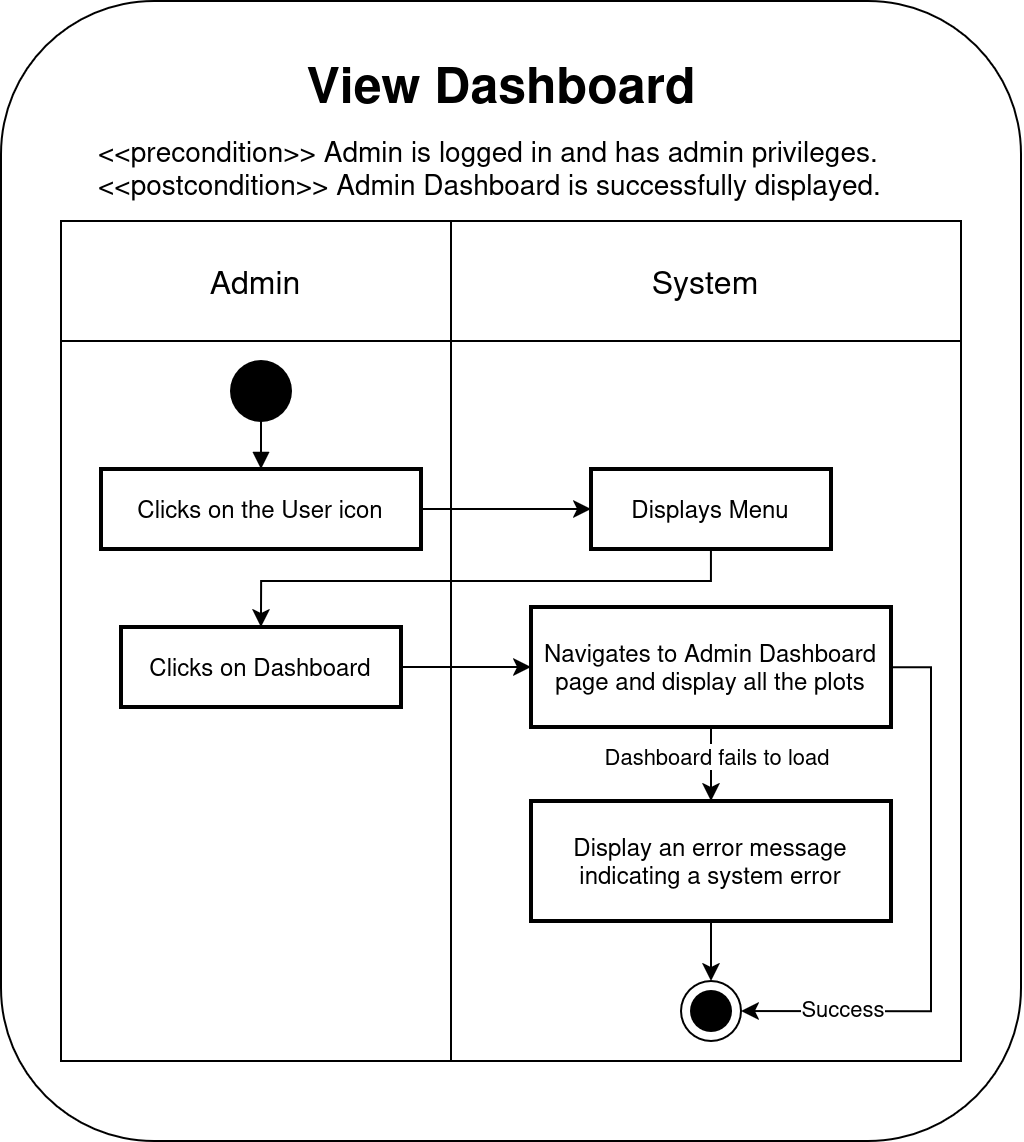

The diagram above was exported from draw.io. Its source (the exported page's mxGraphModel, read from the mxfile embedded in the PNG):
<mxGraphModel dx="683" dy="-4476" grid="1" gridSize="10" guides="1" tooltips="1" connect="1" arrows="1" fold="1" page="1" pageScale="1" pageWidth="850" pageHeight="1100" math="0" shadow="0">
  <root>
    <mxCell id="0" />
    <mxCell id="1" parent="0" />
    <mxCell id="0wlNtM-fJUtgmc53haC7-63" value="" style="rounded=1;whiteSpace=wrap;html=1;" parent="1" vertex="1">
      <mxGeometry x="930" y="6390" width="510" height="570" as="geometry" />
    </mxCell>
    <mxCell id="VsrNMOngdVZ6BbDg4FHP-35" value="" style="whiteSpace=wrap;strokeWidth=1;" vertex="1" parent="1">
      <mxGeometry x="1155" y="6560" width="255" height="360" as="geometry" />
    </mxCell>
    <mxCell id="VsrNMOngdVZ6BbDg4FHP-2" value="" style="whiteSpace=wrap;strokeWidth=1;" vertex="1" parent="1">
      <mxGeometry x="960" y="6560" width="195" height="360" as="geometry" />
    </mxCell>
    <mxCell id="VsrNMOngdVZ6BbDg4FHP-18" style="edgeStyle=orthogonalEdgeStyle;rounded=0;orthogonalLoop=1;jettySize=auto;html=1;" edge="1" parent="1" source="VsrNMOngdVZ6BbDg4FHP-4" target="VsrNMOngdVZ6BbDg4FHP-6">
      <mxGeometry relative="1" as="geometry" />
    </mxCell>
    <mxCell id="VsrNMOngdVZ6BbDg4FHP-4" value="Clicks on the User icon" style="whiteSpace=wrap;strokeWidth=2;" vertex="1" parent="1">
      <mxGeometry x="980" y="6624" width="160" height="40" as="geometry" />
    </mxCell>
    <mxCell id="VsrNMOngdVZ6BbDg4FHP-20" style="edgeStyle=orthogonalEdgeStyle;rounded=0;orthogonalLoop=1;jettySize=auto;html=1;" edge="1" parent="1" source="VsrNMOngdVZ6BbDg4FHP-5" target="VsrNMOngdVZ6BbDg4FHP-7">
      <mxGeometry relative="1" as="geometry" />
    </mxCell>
    <mxCell id="VsrNMOngdVZ6BbDg4FHP-5" value="Clicks on Dashboard" style="whiteSpace=wrap;strokeWidth=2;" vertex="1" parent="1">
      <mxGeometry x="990" y="6703" width="140" height="40" as="geometry" />
    </mxCell>
    <mxCell id="VsrNMOngdVZ6BbDg4FHP-19" style="edgeStyle=orthogonalEdgeStyle;rounded=0;orthogonalLoop=1;jettySize=auto;html=1;entryX=0.5;entryY=0;entryDx=0;entryDy=0;" edge="1" parent="1" source="VsrNMOngdVZ6BbDg4FHP-6" target="VsrNMOngdVZ6BbDg4FHP-5">
      <mxGeometry relative="1" as="geometry">
        <mxPoint x="1021" y="6703" as="targetPoint" />
        <Array as="points">
          <mxPoint x="1285" y="6680" />
          <mxPoint x="1060" y="6680" />
        </Array>
      </mxGeometry>
    </mxCell>
    <mxCell id="VsrNMOngdVZ6BbDg4FHP-6" value="Displays Menu" style="whiteSpace=wrap;strokeWidth=2;" vertex="1" parent="1">
      <mxGeometry x="1225" y="6624" width="120" height="40" as="geometry" />
    </mxCell>
    <mxCell id="VsrNMOngdVZ6BbDg4FHP-22" style="edgeStyle=orthogonalEdgeStyle;rounded=0;orthogonalLoop=1;jettySize=auto;html=1;" edge="1" parent="1" source="VsrNMOngdVZ6BbDg4FHP-7" target="VsrNMOngdVZ6BbDg4FHP-8">
      <mxGeometry relative="1" as="geometry" />
    </mxCell>
    <mxCell id="VsrNMOngdVZ6BbDg4FHP-24" value="Dashboard fails to load" style="edgeLabel;html=1;align=center;verticalAlign=middle;resizable=0;points=[];" vertex="1" connectable="0" parent="VsrNMOngdVZ6BbDg4FHP-22">
      <mxGeometry x="-0.7398" y="-1" relative="1" as="geometry">
        <mxPoint x="3" y="9" as="offset" />
      </mxGeometry>
    </mxCell>
    <mxCell id="VsrNMOngdVZ6BbDg4FHP-30" style="edgeStyle=orthogonalEdgeStyle;rounded=0;orthogonalLoop=1;jettySize=auto;html=1;entryX=1;entryY=0.5;entryDx=0;entryDy=0;" edge="1" parent="1" source="VsrNMOngdVZ6BbDg4FHP-7" target="VsrNMOngdVZ6BbDg4FHP-26">
      <mxGeometry relative="1" as="geometry">
        <Array as="points">
          <mxPoint x="1395" y="6723" />
          <mxPoint x="1395" y="6895" />
        </Array>
      </mxGeometry>
    </mxCell>
    <mxCell id="VsrNMOngdVZ6BbDg4FHP-31" value="&lt;div&gt;Success&lt;/div&gt;" style="edgeLabel;html=1;align=center;verticalAlign=middle;resizable=0;points=[];" vertex="1" connectable="0" parent="VsrNMOngdVZ6BbDg4FHP-30">
      <mxGeometry x="-0.1093" y="4" relative="1" as="geometry">
        <mxPoint x="-49" y="63" as="offset" />
      </mxGeometry>
    </mxCell>
    <mxCell id="VsrNMOngdVZ6BbDg4FHP-7" value="Navigates to Admin Dashboard page and display all the plots" style="whiteSpace=wrap;strokeWidth=2;" vertex="1" parent="1">
      <mxGeometry x="1195" y="6693" width="180" height="60" as="geometry" />
    </mxCell>
    <mxCell id="VsrNMOngdVZ6BbDg4FHP-28" style="edgeStyle=orthogonalEdgeStyle;rounded=0;orthogonalLoop=1;jettySize=auto;html=1;entryX=0.5;entryY=0;entryDx=0;entryDy=0;" edge="1" parent="1" source="VsrNMOngdVZ6BbDg4FHP-8" target="VsrNMOngdVZ6BbDg4FHP-26">
      <mxGeometry relative="1" as="geometry" />
    </mxCell>
    <mxCell id="VsrNMOngdVZ6BbDg4FHP-8" value="Display an error message indicating a system error" style="whiteSpace=wrap;strokeWidth=2;" vertex="1" parent="1">
      <mxGeometry x="1195" y="6790" width="180" height="60" as="geometry" />
    </mxCell>
    <mxCell id="VsrNMOngdVZ6BbDg4FHP-11" value="" style="curved=1;startArrow=none;endArrow=block;exitX=1;exitY=0.5;entryX=0.5;entryY=0;rounded=0;exitDx=0;exitDy=0;" edge="1" parent="1" source="VsrNMOngdVZ6BbDg4FHP-32" target="VsrNMOngdVZ6BbDg4FHP-4">
      <mxGeometry relative="1" as="geometry">
        <Array as="points" />
      </mxGeometry>
    </mxCell>
    <mxCell id="VsrNMOngdVZ6BbDg4FHP-25" value="" style="group" connectable="0" vertex="1" parent="1">
      <mxGeometry x="1270" y="6880" width="30" height="30" as="geometry" />
    </mxCell>
    <mxCell id="VsrNMOngdVZ6BbDg4FHP-26" value="" style="ellipse;whiteSpace=wrap;html=1;fillColor=#FFFFFF;container=0;" vertex="1" parent="VsrNMOngdVZ6BbDg4FHP-25">
      <mxGeometry width="30" height="30" as="geometry" />
    </mxCell>
    <mxCell id="VsrNMOngdVZ6BbDg4FHP-27" value="" style="ellipse;whiteSpace=wrap;html=1;fillColor=#000000;container=0;" vertex="1" parent="VsrNMOngdVZ6BbDg4FHP-25">
      <mxGeometry x="5" y="5" width="20" height="20" as="geometry" />
    </mxCell>
    <mxCell id="VsrNMOngdVZ6BbDg4FHP-32" value="" style="ellipse;whiteSpace=wrap;html=1;fillColor=#000000;direction=south;" vertex="1" parent="1">
      <mxGeometry x="1045" y="6570" width="30" height="30" as="geometry" />
    </mxCell>
    <mxCell id="VsrNMOngdVZ6BbDg4FHP-36" value="&lt;font style=&quot;font-size: 16px;&quot;&gt;Admin&lt;/font&gt;" style="rounded=0;whiteSpace=wrap;html=1;" vertex="1" parent="1">
      <mxGeometry x="960" y="6500" width="195" height="60" as="geometry" />
    </mxCell>
    <mxCell id="VsrNMOngdVZ6BbDg4FHP-37" value="&lt;font style=&quot;font-size: 16px;&quot;&gt;System&lt;/font&gt;" style="rounded=0;whiteSpace=wrap;html=1;" vertex="1" parent="1">
      <mxGeometry x="1155" y="6500" width="255" height="60" as="geometry" />
    </mxCell>
    <mxCell id="VsrNMOngdVZ6BbDg4FHP-38" value="&lt;&lt;precondition&gt;&gt; Admin is logged in and has admin privileges.&#10;&lt;&lt;postcondition&gt;&gt; Admin Dashboard is successfully displayed." style="text;whiteSpace=wrap;fontSize=14;" vertex="1" parent="1">
      <mxGeometry x="977.49" y="6450" width="405" height="50" as="geometry" />
    </mxCell>
    <mxCell id="VsrNMOngdVZ6BbDg4FHP-39" value="View Dashboard" style="text;whiteSpace=wrap;fontSize=25;fontStyle=1;align=center;" vertex="1" parent="1">
      <mxGeometry x="1003.61" y="6410" width="352.75" height="40" as="geometry" />
    </mxCell>
  </root>
</mxGraphModel>